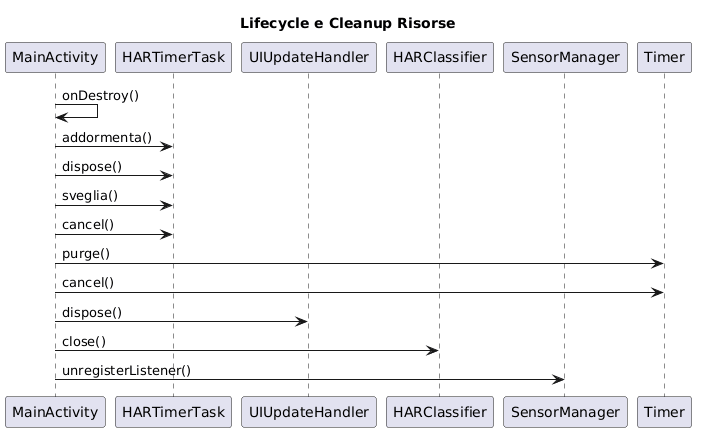

The diagram above was rendered by PlantUML. Its source (embedded in the PNG):
@startuml
title Lifecycle e Cleanup Risorse

participant MainActivity
participant HARTimerTask
participant UIUpdateHandler
participant HARClassifier
participant SensorManager
participant Timer

MainActivity -> MainActivity : onDestroy()

MainActivity -> HARTimerTask : addormenta()
MainActivity -> HARTimerTask : dispose()
MainActivity -> HARTimerTask : sveglia()
MainActivity -> HARTimerTask : cancel()

MainActivity -> Timer : purge()
MainActivity -> Timer : cancel()

MainActivity -> UIUpdateHandler : dispose()

MainActivity -> HARClassifier : close()

MainActivity -> SensorManager : unregisterListener()
@enduml